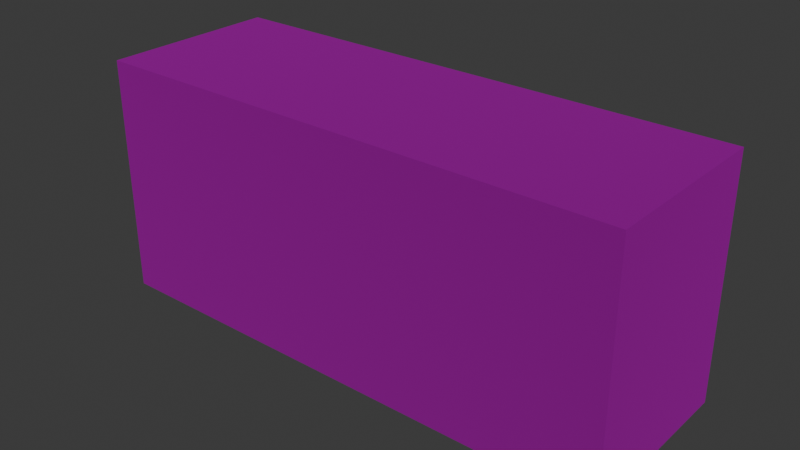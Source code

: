 # Source: M_shipping_container.blend  (saved by Blender 4.3.34; exported with 4.5.12 LTS)
import bpy
from mathutils import Matrix  # noqa: F401  (used for matrix-valued properties, if any)

bpy.ops.wm.read_factory_settings(use_empty=True)
scene = bpy.context.scene
scene.name = 'Scene'

# ---- collections
col_collection = bpy.data.collections.new('Collection'); scene.collection.children.link(col_collection)

# ---- images (referenced by path relative to the original .blend; pixels are not part of the script)
import os
ASSET_DIR = os.environ.get("B2B_ASSET_DIR", "")  # directory of the original .blend (textures are referenced by path, not embedded)
HERE = os.path.dirname(os.path.abspath(__file__))  # packed textures are extracted next to this script under _unpacked/

def load_image(name, relpath, width, height, colorspace="sRGB"):
    """Load a texture the original file referenced (path relative to the .blend, or extracted next to this script)."""
    p = next((c for c in (os.path.join(HERE, relpath), os.path.join(ASSET_DIR, relpath)) if relpath and os.path.exists(c)), "")
    if p:
        img = bpy.data.images.load(p, check_existing=True)
        img.name = name
    else:  # same state as the original file: an image datablock whose file is absent (Cycles renders it pink)
        img = bpy.data.images.new(name, width, height)
        img.source = "FILE"
        img.filepath = "//" + (relpath or name)
    img.colorspace_settings.name = colorspace
    return img
img_shi_unpack_png_001 = load_image('shi_unpack.png.001', 'shi_unpack.png', 1024, 1024, 'sRGB')

# ---- materials (node trees are filled in below, after node groups)
mat_material = bpy.data.materials.new('Material')
mat_material.alpha_threshold = 0.0
mat_material.roughness = 0.5
mat_material.line_color = (0.0, 0.0, 0.0, 1.0)

# ---- material node trees
mat_material.use_nodes = True; mat_material.node_tree.nodes.clear()
_N = mat_material.node_tree.nodes; _L = mat_material.node_tree.links
n0 = _N.new('ShaderNodeOutputMaterial'); n0.name = 'Material Output'; n0.location = (380, 300)
n1 = _N.new('ShaderNodeVertexColor'); n1.name = 'Color Attribute'; n1.location = (-329, 2)
n1.layer_name = 'Color'
n2 = _N.new('ShaderNodeMix'); n2.name = 'Mix'; n2.location = (-72, 275)
n2.data_type = 'RGBA'
n2.blend_type = 'MULTIPLY'
n3 = _N.new('ShaderNodeBsdfPrincipled'); n3.name = 'Principled BSDF'; n3.location = (112, 301)
n3.inputs[1].default_value = 1.0
n3.inputs[2].default_value = 1.0
n4 = _N.new('ShaderNodeTexImage'); n4.name = 'Image Texture.001'; n4.location = (-390, 365)
n4.image = img_shi_unpack_png_001
n4.interpolation = 'Closest'
_L.new(n1.outputs[0], n2.inputs[7])
_L.new(n2.outputs[2], n3.inputs[0])
_L.new(n3.outputs[0], n0.inputs[0])
_L.new(n4.outputs[0], n2.inputs[6])
n0.is_active_output = True

# ---- world
world_world = bpy.data.worlds.new('World'); scene.world = world_world
world_world.use_nodes = True; world_world.node_tree.nodes.clear()
_N = world_world.node_tree.nodes; _L = world_world.node_tree.links
n0 = _N.new('ShaderNodeOutputWorld'); n0.name = 'World Output'; n0.location = (300, 300)
n1 = _N.new('ShaderNodeBackground'); n1.name = 'Background'; n1.location = (10, 300)
n1.inputs[0].default_value = (0.05088, 0.05088, 0.05088, 1.0)
_L.new(n1.outputs[0], n0.inputs[0])
n0.is_active_output = True
world_world.color = (0.05088, 0.05088, 0.05088)
world_world.sun_shadow_jitter_overblur = 0.0

# ---- meshes
me_cube = bpy.data.meshes.new('Cube')
me_cube.from_pydata([(2.239, 0.7521, 1.0), (2.239, 0.7521, -1.0), (2.239, -0.7521, 1.0), (2.239, -0.7521, -1.0), (-2.239, 0.7521, 1.0), (-2.239, 0.7521, -1.0), (-2.239, -0.7521, 1.0), (-2.239, -0.7521, -1.0)], [], [(0, 4, 6, 2), (3, 2, 6, 7), (7, 6, 4, 5), (5, 1, 3, 7), (1, 0, 2, 3), (5, 4, 0, 1)])
_uv = me_cube.uv_layers.new(name='UVMap')
_uv.uv.foreach_set('vector', [1.0, 0.9984, 0.4975, 1.001, 0.4931, 0.2431, 0.9989, 0.2431, 1.001, 0.2527, 1.001, 0.9993, 0.4777, 0.9993, 0.4777, 0.2527, 0.482, 0.0021, 0.482, 1.002, -0.003082, 1.002, -0.003082, 0.0021, 0.4963, 0.9972, 1.006, 1.001, 1.0, 0.2463, 0.4905, 0.24, 0.4835, 0.0003661, 0.4835, 1.004, -0.003285, 1.004, -0.003285, 0.0003661, 0.4738, 0.2493, 0.4738, 1.003, 1.002, 1.003, 1.002, 0.2493])
_ca = me_cube.color_attributes.new('Color', 'FLOAT_COLOR', 'POINT')
_ca.data.foreach_set('color', [0.0, 0.0, 0.0, 1.0, 0.0, 0.0, 0.0, 1.0, 0.0, 0.0, 0.0, 1.0, 0.0, 0.0, 0.0, 1.0, 0.0, 0.0, 0.0, 1.0, 0.0, 0.0, 0.0, 1.0, 0.0, 0.0, 0.0, 1.0, 0.0, 0.0, 0.0, 1.0])
me_cube.materials.append(mat_material)
me_cube.use_mirror_vertex_groups = False
me_cube.update()

# ---- objects
ob_cube_col = bpy.data.objects.new('Cube-col', me_cube)

# ---- transforms, parenting, visibility, modifiers, constraints
ob_cube_col.location = (0.0, -0.1, 1.0)
ob_cube_col.lock_rotations_4d = False
ob_cube_col.empty_display_type = 'ARROWS'
ob_cube_col.lineart.crease_threshold = 0.0

# ---- collection membership
col_collection.objects.link(ob_cube_col)

# ---- scene / render settings (as saved in the file)
scene.frame_start = 1; scene.frame_end = 250; scene.frame_set(131)
scene.render.engine = 'BLENDER_EEVEE_NEXT'
bpy.context.view_layer.update()

# ---- added for rendering (the .blend has no active camera and no usable light): camera, sun
cam_auto = bpy.data.cameras.new('AutoCamera')
cam_auto.lens = 50.0
cam_auto.sensor_width = 36.0
cam_auto.clip_end = 1000.0
ob_auto_camera = bpy.data.objects.new('AutoCamera', cam_auto)
scene.collection.objects.link(ob_auto_camera)
ob_auto_camera.location = (4.74577, -5.79492, 4.79662)
ob_auto_camera.rotation_euler = (1.09748, -7.21219e-08, 0.694738)
scene.camera = ob_auto_camera
light_auto_sun = bpy.data.lights.new('AutoSun', 'SUN')
light_auto_sun.energy = 3.0
light_auto_sun.angle = 0.0523599
ob_auto_sun = bpy.data.objects.new('AutoSun', light_auto_sun)
scene.collection.objects.link(ob_auto_sun)
ob_auto_sun.rotation_euler = (0.872665, 0.174533, 0.523599)
bpy.context.view_layer.update()
